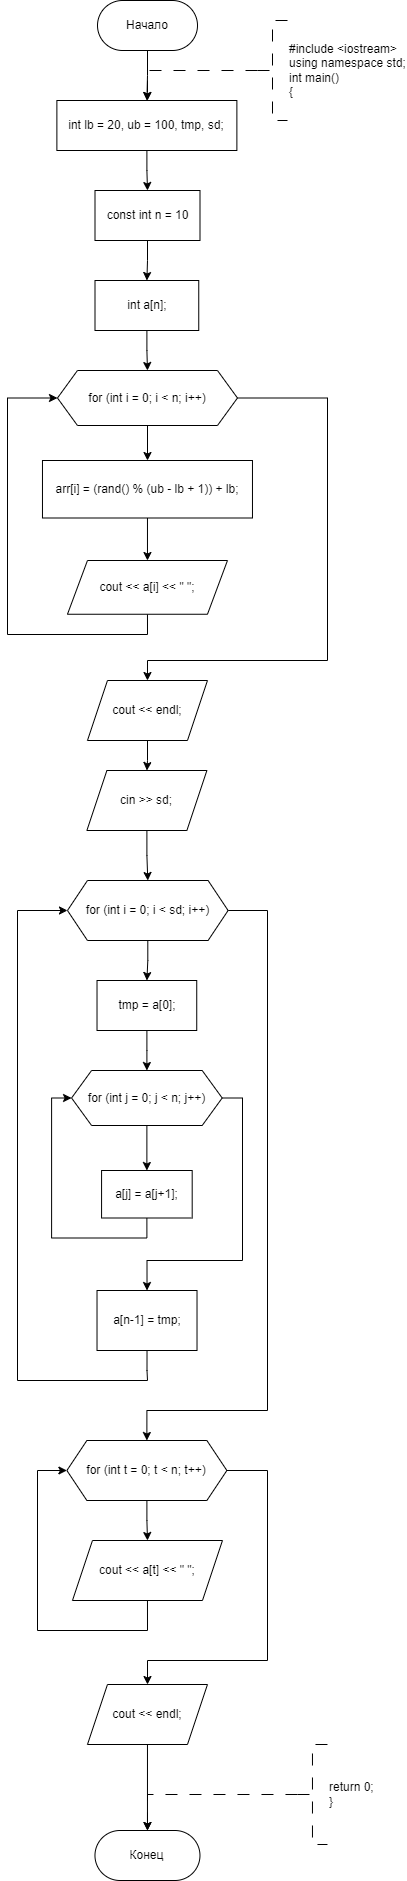

The diagram above was exported from draw.io. Its source (the exported page's mxGraphModel, read from the mxfile embedded in the PNG):
<mxGraphModel dx="1009" dy="669" grid="1" gridSize="10" guides="1" tooltips="1" connect="1" arrows="1" fold="1" page="1" pageScale="1" pageWidth="827" pageHeight="1169" math="0" shadow="0">
  <root>
    <mxCell id="WIyWlLk6GJQsqaUBKTNV-0" />
    <mxCell id="WIyWlLk6GJQsqaUBKTNV-1" parent="WIyWlLk6GJQsqaUBKTNV-0" />
    <mxCell id="cIA8ymqUoOUv_UjENAOg-0" value="" style="edgeStyle=orthogonalEdgeStyle;rounded=0;orthogonalLoop=1;jettySize=auto;html=1;" parent="WIyWlLk6GJQsqaUBKTNV-1" source="cIA8ymqUoOUv_UjENAOg-1" target="cIA8ymqUoOUv_UjENAOg-2" edge="1">
      <mxGeometry relative="1" as="geometry" />
    </mxCell>
    <mxCell id="cIA8ymqUoOUv_UjENAOg-1" value="Начало" style="rounded=1;whiteSpace=wrap;html=1;arcSize=50;" parent="WIyWlLk6GJQsqaUBKTNV-1" vertex="1">
      <mxGeometry x="240" y="200" width="100" height="50" as="geometry" />
    </mxCell>
    <mxCell id="cIA8ymqUoOUv_UjENAOg-19" value="" style="edgeStyle=orthogonalEdgeStyle;rounded=0;orthogonalLoop=1;jettySize=auto;html=1;" parent="WIyWlLk6GJQsqaUBKTNV-1" source="cIA8ymqUoOUv_UjENAOg-2" target="cIA8ymqUoOUv_UjENAOg-6" edge="1">
      <mxGeometry relative="1" as="geometry" />
    </mxCell>
    <mxCell id="cIA8ymqUoOUv_UjENAOg-2" value="int lb = 20, ub = 100, tmp, sd;" style="rounded=0;whiteSpace=wrap;html=1;" parent="WIyWlLk6GJQsqaUBKTNV-1" vertex="1">
      <mxGeometry x="199.38" y="300" width="180" height="50" as="geometry" />
    </mxCell>
    <mxCell id="cIA8ymqUoOUv_UjENAOg-3" value="" style="edgeStyle=orthogonalEdgeStyle;rounded=0;orthogonalLoop=1;jettySize=auto;html=1;strokeWidth=1;dashed=1;dashPattern=12 12;" parent="WIyWlLk6GJQsqaUBKTNV-1" source="cIA8ymqUoOUv_UjENAOg-4" target="cIA8ymqUoOUv_UjENAOg-2" edge="1">
      <mxGeometry relative="1" as="geometry">
        <Array as="points">
          <mxPoint x="290" y="270" />
        </Array>
      </mxGeometry>
    </mxCell>
    <mxCell id="cIA8ymqUoOUv_UjENAOg-4" value="#include &amp;lt;iostream&amp;gt;&lt;br&gt;using namespace std;&lt;br&gt;int main()&lt;br&gt;{" style="strokeWidth=1;html=1;shape=mxgraph.flowchart.annotation_2;align=left;labelPosition=right;pointerEvents=1;dashed=1;dashPattern=12 12;" parent="WIyWlLk6GJQsqaUBKTNV-1" vertex="1">
      <mxGeometry x="400" y="220" width="30" height="100" as="geometry" />
    </mxCell>
    <mxCell id="cIA8ymqUoOUv_UjENAOg-5" value="" style="edgeStyle=orthogonalEdgeStyle;rounded=0;orthogonalLoop=1;jettySize=auto;html=1;" parent="WIyWlLk6GJQsqaUBKTNV-1" source="cIA8ymqUoOUv_UjENAOg-6" target="cIA8ymqUoOUv_UjENAOg-8" edge="1">
      <mxGeometry relative="1" as="geometry" />
    </mxCell>
    <mxCell id="cIA8ymqUoOUv_UjENAOg-6" value="const int n = 10" style="rounded=0;whiteSpace=wrap;html=1;" parent="WIyWlLk6GJQsqaUBKTNV-1" vertex="1">
      <mxGeometry x="237.5" y="390" width="105" height="50" as="geometry" />
    </mxCell>
    <mxCell id="cIA8ymqUoOUv_UjENAOg-7" value="" style="edgeStyle=orthogonalEdgeStyle;rounded=0;orthogonalLoop=1;jettySize=auto;html=1;entryX=0.5;entryY=0;entryDx=0;entryDy=0;" parent="WIyWlLk6GJQsqaUBKTNV-1" source="cIA8ymqUoOUv_UjENAOg-8" target="cIA8ymqUoOUv_UjENAOg-13" edge="1">
      <mxGeometry relative="1" as="geometry">
        <mxPoint x="290.02857142857135" y="570" as="targetPoint" />
      </mxGeometry>
    </mxCell>
    <mxCell id="cIA8ymqUoOUv_UjENAOg-8" value="int a[n];" style="rounded=0;whiteSpace=wrap;html=1;" parent="WIyWlLk6GJQsqaUBKTNV-1" vertex="1">
      <mxGeometry x="237.5" y="480" width="103.75" height="50" as="geometry" />
    </mxCell>
    <mxCell id="cIA8ymqUoOUv_UjENAOg-11" value="" style="edgeStyle=orthogonalEdgeStyle;rounded=0;orthogonalLoop=1;jettySize=auto;html=1;" parent="WIyWlLk6GJQsqaUBKTNV-1" source="cIA8ymqUoOUv_UjENAOg-13" target="cIA8ymqUoOUv_UjENAOg-15" edge="1">
      <mxGeometry relative="1" as="geometry" />
    </mxCell>
    <mxCell id="cIA8ymqUoOUv_UjENAOg-12" value="" style="edgeStyle=orthogonalEdgeStyle;rounded=0;orthogonalLoop=1;jettySize=auto;html=1;exitX=1;exitY=0.5;exitDx=0;exitDy=0;entryX=0.5;entryY=0;entryDx=0;entryDy=0;" parent="WIyWlLk6GJQsqaUBKTNV-1" source="cIA8ymqUoOUv_UjENAOg-13" target="cIA8ymqUoOUv_UjENAOg-18" edge="1">
      <mxGeometry relative="1" as="geometry">
        <mxPoint x="449.97" y="590" as="sourcePoint" />
        <Array as="points">
          <mxPoint x="469.97" y="597" />
          <mxPoint x="469.97" y="860" />
          <mxPoint x="289.97" y="860" />
        </Array>
      </mxGeometry>
    </mxCell>
    <mxCell id="cIA8ymqUoOUv_UjENAOg-13" value="for (int i = 0; i &amp;lt; n; i++)" style="shape=hexagon;perimeter=hexagonPerimeter2;whiteSpace=wrap;html=1;fixedSize=1;rounded=0;" parent="WIyWlLk6GJQsqaUBKTNV-1" vertex="1">
      <mxGeometry x="199.97" y="570" width="180" height="55" as="geometry" />
    </mxCell>
    <mxCell id="cIA8ymqUoOUv_UjENAOg-14" value="" style="edgeStyle=orthogonalEdgeStyle;rounded=0;orthogonalLoop=1;jettySize=auto;html=1;" parent="WIyWlLk6GJQsqaUBKTNV-1" source="cIA8ymqUoOUv_UjENAOg-15" target="cIA8ymqUoOUv_UjENAOg-17" edge="1">
      <mxGeometry relative="1" as="geometry" />
    </mxCell>
    <mxCell id="cIA8ymqUoOUv_UjENAOg-15" value="arr[i] = (rand() % (ub - lb + 1)) + lb;" style="whiteSpace=wrap;html=1;rounded=0;" parent="WIyWlLk6GJQsqaUBKTNV-1" vertex="1">
      <mxGeometry x="184.97" y="660" width="210" height="57.5" as="geometry" />
    </mxCell>
    <mxCell id="cIA8ymqUoOUv_UjENAOg-16" style="edgeStyle=orthogonalEdgeStyle;rounded=0;orthogonalLoop=1;jettySize=auto;html=1;exitX=0.5;exitY=1;exitDx=0;exitDy=0;entryX=0;entryY=0.5;entryDx=0;entryDy=0;" parent="WIyWlLk6GJQsqaUBKTNV-1" source="cIA8ymqUoOUv_UjENAOg-17" target="cIA8ymqUoOUv_UjENAOg-13" edge="1">
      <mxGeometry relative="1" as="geometry">
        <Array as="points">
          <mxPoint x="289.97" y="834" />
          <mxPoint x="149.97" y="834" />
          <mxPoint x="149.97" y="597" />
        </Array>
      </mxGeometry>
    </mxCell>
    <mxCell id="cIA8ymqUoOUv_UjENAOg-17" value="cout &amp;lt;&amp;lt; a[i] &amp;lt;&amp;lt; &quot; &quot;;" style="shape=parallelogram;perimeter=parallelogramPerimeter;whiteSpace=wrap;html=1;fixedSize=1;rounded=0;" parent="WIyWlLk6GJQsqaUBKTNV-1" vertex="1">
      <mxGeometry x="209.97" y="760" width="160" height="53.75" as="geometry" />
    </mxCell>
    <mxCell id="cIA8ymqUoOUv_UjENAOg-53" value="" style="edgeStyle=orthogonalEdgeStyle;rounded=0;orthogonalLoop=1;jettySize=auto;html=1;" parent="WIyWlLk6GJQsqaUBKTNV-1" source="cIA8ymqUoOUv_UjENAOg-18" target="cIA8ymqUoOUv_UjENAOg-52" edge="1">
      <mxGeometry relative="1" as="geometry" />
    </mxCell>
    <mxCell id="cIA8ymqUoOUv_UjENAOg-18" value="cout &amp;lt;&amp;lt; endl;" style="shape=parallelogram;perimeter=parallelogramPerimeter;whiteSpace=wrap;html=1;fixedSize=1;rounded=0;" parent="WIyWlLk6GJQsqaUBKTNV-1" vertex="1">
      <mxGeometry x="229.97" y="880" width="120" height="60" as="geometry" />
    </mxCell>
    <mxCell id="cIA8ymqUoOUv_UjENAOg-55" value="" style="edgeStyle=orthogonalEdgeStyle;rounded=0;orthogonalLoop=1;jettySize=auto;html=1;" parent="WIyWlLk6GJQsqaUBKTNV-1" source="cIA8ymqUoOUv_UjENAOg-52" target="cIA8ymqUoOUv_UjENAOg-54" edge="1">
      <mxGeometry relative="1" as="geometry" />
    </mxCell>
    <mxCell id="cIA8ymqUoOUv_UjENAOg-52" value="cin &amp;gt;&amp;gt; sd;" style="shape=parallelogram;perimeter=parallelogramPerimeter;whiteSpace=wrap;html=1;fixedSize=1;rounded=0;" parent="WIyWlLk6GJQsqaUBKTNV-1" vertex="1">
      <mxGeometry x="229.38000000000002" y="970" width="120" height="60" as="geometry" />
    </mxCell>
    <mxCell id="cIA8ymqUoOUv_UjENAOg-57" value="" style="edgeStyle=orthogonalEdgeStyle;rounded=0;orthogonalLoop=1;jettySize=auto;html=1;" parent="WIyWlLk6GJQsqaUBKTNV-1" source="cIA8ymqUoOUv_UjENAOg-54" target="cIA8ymqUoOUv_UjENAOg-56" edge="1">
      <mxGeometry relative="1" as="geometry" />
    </mxCell>
    <mxCell id="cIA8ymqUoOUv_UjENAOg-76" style="edgeStyle=orthogonalEdgeStyle;rounded=0;orthogonalLoop=1;jettySize=auto;html=1;exitX=1;exitY=0.5;exitDx=0;exitDy=0;entryX=0.5;entryY=0;entryDx=0;entryDy=0;" parent="WIyWlLk6GJQsqaUBKTNV-1" source="cIA8ymqUoOUv_UjENAOg-54" target="cIA8ymqUoOUv_UjENAOg-68" edge="1">
      <mxGeometry relative="1" as="geometry">
        <Array as="points">
          <mxPoint x="410" y="1110" />
          <mxPoint x="410" y="1610" />
          <mxPoint x="289" y="1610" />
        </Array>
      </mxGeometry>
    </mxCell>
    <mxCell id="cIA8ymqUoOUv_UjENAOg-54" value="for (int i = 0; i &amp;lt; sd; i++)" style="shape=hexagon;perimeter=hexagonPerimeter2;whiteSpace=wrap;html=1;fixedSize=1;rounded=0;" parent="WIyWlLk6GJQsqaUBKTNV-1" vertex="1">
      <mxGeometry x="209.97" y="1080" width="160.62" height="60" as="geometry" />
    </mxCell>
    <mxCell id="cIA8ymqUoOUv_UjENAOg-59" value="" style="edgeStyle=orthogonalEdgeStyle;rounded=0;orthogonalLoop=1;jettySize=auto;html=1;" parent="WIyWlLk6GJQsqaUBKTNV-1" source="cIA8ymqUoOUv_UjENAOg-56" target="cIA8ymqUoOUv_UjENAOg-58" edge="1">
      <mxGeometry relative="1" as="geometry" />
    </mxCell>
    <mxCell id="cIA8ymqUoOUv_UjENAOg-56" value="tmp = a[0];" style="whiteSpace=wrap;html=1;rounded=0;" parent="WIyWlLk6GJQsqaUBKTNV-1" vertex="1">
      <mxGeometry x="239.52" y="1180" width="99.72" height="50" as="geometry" />
    </mxCell>
    <mxCell id="cIA8ymqUoOUv_UjENAOg-61" value="" style="edgeStyle=orthogonalEdgeStyle;rounded=0;orthogonalLoop=1;jettySize=auto;html=1;" parent="WIyWlLk6GJQsqaUBKTNV-1" source="cIA8ymqUoOUv_UjENAOg-58" target="cIA8ymqUoOUv_UjENAOg-60" edge="1">
      <mxGeometry relative="1" as="geometry" />
    </mxCell>
    <mxCell id="cIA8ymqUoOUv_UjENAOg-64" style="edgeStyle=orthogonalEdgeStyle;rounded=0;orthogonalLoop=1;jettySize=auto;html=1;exitX=1;exitY=0.5;exitDx=0;exitDy=0;entryX=0.5;entryY=0;entryDx=0;entryDy=0;" parent="WIyWlLk6GJQsqaUBKTNV-1" source="cIA8ymqUoOUv_UjENAOg-58" target="cIA8ymqUoOUv_UjENAOg-63" edge="1">
      <mxGeometry relative="1" as="geometry">
        <Array as="points">
          <mxPoint x="385" y="1297" />
          <mxPoint x="385" y="1460" />
          <mxPoint x="290" y="1460" />
        </Array>
      </mxGeometry>
    </mxCell>
    <mxCell id="cIA8ymqUoOUv_UjENAOg-58" value="for (int j = 0; j &amp;lt; n; j++)" style="shape=hexagon;perimeter=hexagonPerimeter2;whiteSpace=wrap;html=1;fixedSize=1;rounded=0;" parent="WIyWlLk6GJQsqaUBKTNV-1" vertex="1">
      <mxGeometry x="214.07" y="1270" width="150.62" height="55" as="geometry" />
    </mxCell>
    <mxCell id="cIA8ymqUoOUv_UjENAOg-62" style="edgeStyle=orthogonalEdgeStyle;rounded=0;orthogonalLoop=1;jettySize=auto;html=1;exitX=0.5;exitY=1;exitDx=0;exitDy=0;entryX=0;entryY=0.5;entryDx=0;entryDy=0;" parent="WIyWlLk6GJQsqaUBKTNV-1" source="cIA8ymqUoOUv_UjENAOg-60" target="cIA8ymqUoOUv_UjENAOg-58" edge="1">
      <mxGeometry relative="1" as="geometry" />
    </mxCell>
    <mxCell id="cIA8ymqUoOUv_UjENAOg-60" value="a[j] = a[j+1];" style="rounded=0;whiteSpace=wrap;html=1;" parent="WIyWlLk6GJQsqaUBKTNV-1" vertex="1">
      <mxGeometry x="244.07" y="1370" width="90.62" height="47.5" as="geometry" />
    </mxCell>
    <mxCell id="cIA8ymqUoOUv_UjENAOg-65" style="edgeStyle=orthogonalEdgeStyle;rounded=0;orthogonalLoop=1;jettySize=auto;html=1;exitX=0.5;exitY=1;exitDx=0;exitDy=0;entryX=0;entryY=0.5;entryDx=0;entryDy=0;" parent="WIyWlLk6GJQsqaUBKTNV-1" source="cIA8ymqUoOUv_UjENAOg-63" target="cIA8ymqUoOUv_UjENAOg-54" edge="1">
      <mxGeometry relative="1" as="geometry">
        <Array as="points">
          <mxPoint x="290" y="1570" />
          <mxPoint x="290" y="1580" />
          <mxPoint x="160" y="1580" />
          <mxPoint x="160" y="1110" />
        </Array>
      </mxGeometry>
    </mxCell>
    <mxCell id="cIA8ymqUoOUv_UjENAOg-63" value="a[n-1] = tmp;" style="whiteSpace=wrap;html=1;" parent="WIyWlLk6GJQsqaUBKTNV-1" vertex="1">
      <mxGeometry x="239.52" y="1490" width="100" height="60" as="geometry" />
    </mxCell>
    <mxCell id="cIA8ymqUoOUv_UjENAOg-66" value="" style="edgeStyle=orthogonalEdgeStyle;rounded=0;orthogonalLoop=1;jettySize=auto;html=1;" parent="WIyWlLk6GJQsqaUBKTNV-1" source="cIA8ymqUoOUv_UjENAOg-68" target="cIA8ymqUoOUv_UjENAOg-70" edge="1">
      <mxGeometry relative="1" as="geometry" />
    </mxCell>
    <mxCell id="cIA8ymqUoOUv_UjENAOg-67" value="" style="edgeStyle=orthogonalEdgeStyle;rounded=0;orthogonalLoop=1;jettySize=auto;html=1;" parent="WIyWlLk6GJQsqaUBKTNV-1" source="cIA8ymqUoOUv_UjENAOg-68" target="cIA8ymqUoOUv_UjENAOg-72" edge="1">
      <mxGeometry relative="1" as="geometry">
        <Array as="points">
          <mxPoint x="410" y="1670" />
          <mxPoint x="410" y="1860" />
          <mxPoint x="290" y="1860" />
        </Array>
      </mxGeometry>
    </mxCell>
    <mxCell id="cIA8ymqUoOUv_UjENAOg-68" value="for (int t = 0; t &amp;lt; n; t++)" style="shape=hexagon;perimeter=hexagonPerimeter2;whiteSpace=wrap;html=1;fixedSize=1;rounded=0;" parent="WIyWlLk6GJQsqaUBKTNV-1" vertex="1">
      <mxGeometry x="209.38" y="1640" width="160" height="60" as="geometry" />
    </mxCell>
    <mxCell id="cIA8ymqUoOUv_UjENAOg-69" style="edgeStyle=orthogonalEdgeStyle;rounded=0;orthogonalLoop=1;jettySize=auto;html=1;exitX=0.5;exitY=1;exitDx=0;exitDy=0;entryX=0;entryY=0.5;entryDx=0;entryDy=0;" parent="WIyWlLk6GJQsqaUBKTNV-1" source="cIA8ymqUoOUv_UjENAOg-70" target="cIA8ymqUoOUv_UjENAOg-68" edge="1">
      <mxGeometry relative="1" as="geometry">
        <Array as="points">
          <mxPoint x="290" y="1830" />
          <mxPoint x="180" y="1830" />
          <mxPoint x="180" y="1670" />
        </Array>
      </mxGeometry>
    </mxCell>
    <mxCell id="cIA8ymqUoOUv_UjENAOg-70" value="cout &amp;lt;&amp;lt; a[t] &amp;lt;&amp;lt; &quot; &quot;;" style="shape=parallelogram;perimeter=parallelogramPerimeter;whiteSpace=wrap;html=1;fixedSize=1;rounded=0;" parent="WIyWlLk6GJQsqaUBKTNV-1" vertex="1">
      <mxGeometry x="214.97" y="1740" width="150" height="60" as="geometry" />
    </mxCell>
    <mxCell id="cIA8ymqUoOUv_UjENAOg-71" value="" style="edgeStyle=orthogonalEdgeStyle;rounded=0;orthogonalLoop=1;jettySize=auto;html=1;" parent="WIyWlLk6GJQsqaUBKTNV-1" source="cIA8ymqUoOUv_UjENAOg-72" target="cIA8ymqUoOUv_UjENAOg-73" edge="1">
      <mxGeometry relative="1" as="geometry" />
    </mxCell>
    <mxCell id="cIA8ymqUoOUv_UjENAOg-72" value="cout &amp;lt;&amp;lt; endl;" style="shape=parallelogram;perimeter=parallelogramPerimeter;whiteSpace=wrap;html=1;fixedSize=1;rounded=0;" parent="WIyWlLk6GJQsqaUBKTNV-1" vertex="1">
      <mxGeometry x="229.97" y="1884" width="120" height="60" as="geometry" />
    </mxCell>
    <mxCell id="cIA8ymqUoOUv_UjENAOg-73" value="Конец" style="rounded=1;whiteSpace=wrap;html=1;arcSize=50;" parent="WIyWlLk6GJQsqaUBKTNV-1" vertex="1">
      <mxGeometry x="237.47" y="2030" width="105" height="50" as="geometry" />
    </mxCell>
    <mxCell id="cIA8ymqUoOUv_UjENAOg-74" value="return 0;&lt;br&gt;}" style="strokeWidth=1;html=1;shape=mxgraph.flowchart.annotation_2;align=left;labelPosition=right;pointerEvents=1;dashed=1;dashPattern=12 12;" parent="WIyWlLk6GJQsqaUBKTNV-1" vertex="1">
      <mxGeometry x="439.97" y="1944" width="30" height="100" as="geometry" />
    </mxCell>
    <mxCell id="cIA8ymqUoOUv_UjENAOg-75" value="" style="edgeStyle=orthogonalEdgeStyle;rounded=0;orthogonalLoop=1;jettySize=auto;html=1;strokeWidth=1;dashed=1;dashPattern=12 12;exitX=0;exitY=0.5;exitDx=0;exitDy=0;exitPerimeter=0;entryX=0.5;entryY=0;entryDx=0;entryDy=0;" parent="WIyWlLk6GJQsqaUBKTNV-1" source="cIA8ymqUoOUv_UjENAOg-74" target="cIA8ymqUoOUv_UjENAOg-73" edge="1">
      <mxGeometry relative="1" as="geometry">
        <mxPoint x="419.97" y="1979" as="sourcePoint" />
        <mxPoint x="309.97" y="2009" as="targetPoint" />
        <Array as="points">
          <mxPoint x="289.97" y="1994" />
        </Array>
      </mxGeometry>
    </mxCell>
  </root>
</mxGraphModel>